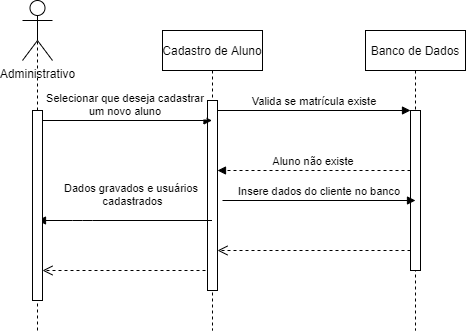

The diagram above was exported from draw.io. Its source (the exported page's mxGraphModel, read from the mxfile embedded in the PNG):
<mxGraphModel dx="1422" dy="737" grid="1" gridSize="10" guides="1" tooltips="1" connect="1" arrows="1" fold="1" page="1" pageScale="1" pageWidth="827" pageHeight="1169" math="0" shadow="0">
  <root>
    <mxCell id="J-TunRnWJ4E4X8pPPy_p-0" />
    <mxCell id="J-TunRnWJ4E4X8pPPy_p-1" parent="J-TunRnWJ4E4X8pPPy_p-0" />
    <mxCell id="Frb6IVoT6NaV729L80m--15" value="" style="endArrow=none;dashed=1;html=1;rounded=0;entryX=0.5;entryY=0.5;entryDx=0;entryDy=0;entryPerimeter=0;" parent="J-TunRnWJ4E4X8pPPy_p-1" target="Frb6IVoT6NaV729L80m--9" edge="1">
      <mxGeometry width="50" height="50" relative="1" as="geometry">
        <mxPoint x="175" y="410" as="sourcePoint" />
        <mxPoint x="175" y="110" as="targetPoint" />
      </mxGeometry>
    </mxCell>
    <mxCell id="Frb6IVoT6NaV729L80m--0" value="Cadastro de Aluno" style="shape=umlLifeline;perimeter=lifelinePerimeter;container=1;collapsible=0;recursiveResize=0;rounded=0;shadow=0;strokeWidth=1;" parent="J-TunRnWJ4E4X8pPPy_p-1" vertex="1">
      <mxGeometry x="300" y="110" width="100" height="300" as="geometry" />
    </mxCell>
    <mxCell id="Frb6IVoT6NaV729L80m--1" value="" style="points=[];perimeter=orthogonalPerimeter;rounded=0;shadow=0;strokeWidth=1;" parent="Frb6IVoT6NaV729L80m--0" vertex="1">
      <mxGeometry x="45" y="70" width="10" height="190" as="geometry" />
    </mxCell>
    <mxCell id="Frb6IVoT6NaV729L80m--2" value="" style="verticalAlign=bottom;endArrow=open;dashed=1;endSize=8;exitX=0;exitY=0.95;shadow=0;strokeWidth=1;" parent="Frb6IVoT6NaV729L80m--0" edge="1">
      <mxGeometry relative="1" as="geometry">
        <mxPoint x="-120" y="240" as="targetPoint" />
        <mxPoint x="43" y="239.99999999999977" as="sourcePoint" />
      </mxGeometry>
    </mxCell>
    <mxCell id="Frb6IVoT6NaV729L80m--3" value="Banco de Dados" style="shape=umlLifeline;perimeter=lifelinePerimeter;container=1;collapsible=0;recursiveResize=0;rounded=0;shadow=0;strokeWidth=1;" parent="J-TunRnWJ4E4X8pPPy_p-1" vertex="1">
      <mxGeometry x="503" y="110" width="100" height="300" as="geometry" />
    </mxCell>
    <mxCell id="Frb6IVoT6NaV729L80m--4" value="" style="points=[];perimeter=orthogonalPerimeter;rounded=0;shadow=0;strokeWidth=1;" parent="Frb6IVoT6NaV729L80m--3" vertex="1">
      <mxGeometry x="45" y="80" width="10" height="160" as="geometry" />
    </mxCell>
    <mxCell id="Frb6IVoT6NaV729L80m--5" value="Valida se matrícula existe" style="verticalAlign=bottom;endArrow=block;entryX=0;entryY=0;shadow=0;strokeWidth=1;" parent="J-TunRnWJ4E4X8pPPy_p-1" source="Frb6IVoT6NaV729L80m--1" target="Frb6IVoT6NaV729L80m--4" edge="1">
      <mxGeometry relative="1" as="geometry">
        <mxPoint x="478" y="190" as="sourcePoint" />
      </mxGeometry>
    </mxCell>
    <mxCell id="Frb6IVoT6NaV729L80m--6" value="Aluno não existe" style="verticalAlign=bottom;endArrow=block;shadow=0;strokeWidth=1;dashed=1;" parent="J-TunRnWJ4E4X8pPPy_p-1" source="Frb6IVoT6NaV729L80m--4" target="Frb6IVoT6NaV729L80m--1" edge="1">
      <mxGeometry relative="1" as="geometry">
        <mxPoint x="443" y="230" as="sourcePoint" />
        <mxPoint x="360" y="230" as="targetPoint" />
        <Array as="points">
          <mxPoint x="480" y="250" />
        </Array>
      </mxGeometry>
    </mxCell>
    <mxCell id="Frb6IVoT6NaV729L80m--7" value="Administrativo" style="shape=umlActor;verticalLabelPosition=bottom;verticalAlign=top;html=1;outlineConnect=0;" parent="J-TunRnWJ4E4X8pPPy_p-1" vertex="1">
      <mxGeometry x="160" y="80" width="30" height="60" as="geometry" />
    </mxCell>
    <mxCell id="Frb6IVoT6NaV729L80m--8" value="" style="endArrow=none;dashed=1;html=1;rounded=0;entryX=0.5;entryY=0.5;entryDx=0;entryDy=0;entryPerimeter=0;startArrow=none;" parent="J-TunRnWJ4E4X8pPPy_p-1" source="Frb6IVoT6NaV729L80m--9" target="Frb6IVoT6NaV729L80m--7" edge="1">
      <mxGeometry width="50" height="50" relative="1" as="geometry">
        <mxPoint x="175" y="410" as="sourcePoint" />
        <mxPoint x="174.5" y="170" as="targetPoint" />
      </mxGeometry>
    </mxCell>
    <mxCell id="Frb6IVoT6NaV729L80m--10" value="Selecionar que deseja cadastrar&#10;um novo aluno" style="verticalAlign=bottom;endArrow=block;shadow=0;strokeWidth=1;" parent="J-TunRnWJ4E4X8pPPy_p-1" target="Frb6IVoT6NaV729L80m--0" edge="1">
      <mxGeometry relative="1" as="geometry">
        <mxPoint x="177" y="200.0000000000001" as="sourcePoint" />
        <mxPoint x="320" y="200" as="targetPoint" />
      </mxGeometry>
    </mxCell>
    <mxCell id="Frb6IVoT6NaV729L80m--11" value="" style="verticalAlign=bottom;endArrow=open;dashed=1;endSize=8;exitX=0;exitY=0.95;shadow=0;strokeWidth=1;" parent="J-TunRnWJ4E4X8pPPy_p-1" edge="1">
      <mxGeometry relative="1" as="geometry">
        <mxPoint x="355" y="329.9999999999998" as="targetPoint" />
        <mxPoint x="548" y="329.9999999999998" as="sourcePoint" />
      </mxGeometry>
    </mxCell>
    <mxCell id="Frb6IVoT6NaV729L80m--13" value="Insere dados do cliente no banco" style="verticalAlign=bottom;endArrow=block;entryX=0;entryY=0;shadow=0;strokeWidth=1;" parent="J-TunRnWJ4E4X8pPPy_p-1" edge="1">
      <mxGeometry relative="1" as="geometry">
        <mxPoint x="360" y="280.0000000000001" as="sourcePoint" />
        <mxPoint x="553" y="280.0000000000001" as="targetPoint" />
      </mxGeometry>
    </mxCell>
    <mxCell id="Frb6IVoT6NaV729L80m--14" value="Dados gravados e usuários &#10;cadastrados" style="verticalAlign=bottom;endArrow=block;shadow=0;strokeWidth=1;" parent="J-TunRnWJ4E4X8pPPy_p-1" source="Frb6IVoT6NaV729L80m--0" edge="1">
      <mxGeometry x="-0.0888" y="-10" relative="1" as="geometry">
        <mxPoint x="330" y="310" as="sourcePoint" />
        <mxPoint x="175" y="300" as="targetPoint" />
        <Array as="points">
          <mxPoint x="220" y="300" />
        </Array>
        <mxPoint x="1" as="offset" />
      </mxGeometry>
    </mxCell>
    <mxCell id="Frb6IVoT6NaV729L80m--9" value="" style="points=[];perimeter=orthogonalPerimeter;rounded=0;shadow=0;strokeWidth=1;" parent="J-TunRnWJ4E4X8pPPy_p-1" vertex="1">
      <mxGeometry x="170" y="190" width="10" height="190" as="geometry" />
    </mxCell>
  </root>
</mxGraphModel>